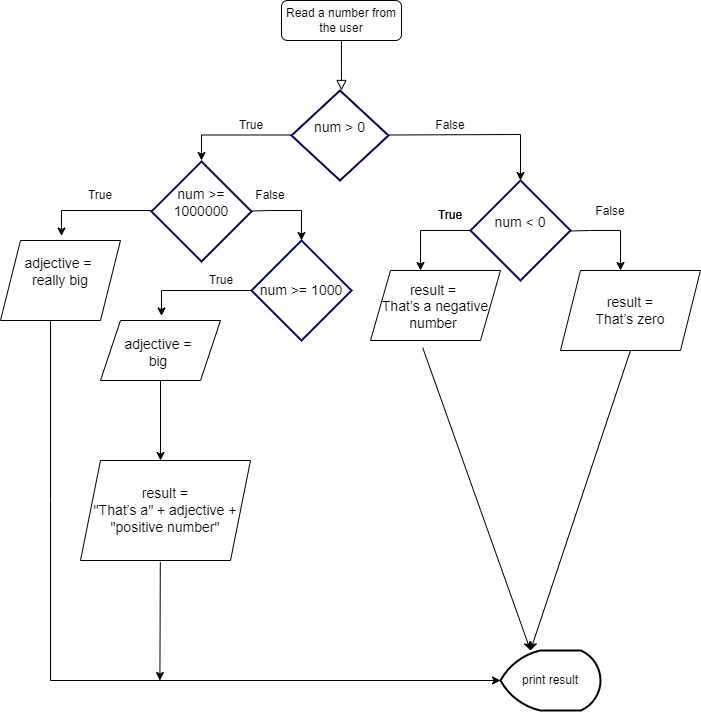

The diagram above was exported from draw.io. Its source (the exported page's mxGraphModel, read from the mxfile embedded in the PNG):
<mxGraphModel dx="1518" dy="900" grid="1" gridSize="10" guides="1" tooltips="1" connect="1" arrows="1" fold="1" page="1" pageScale="1" pageWidth="827" pageHeight="1169" math="0" shadow="0">
  <root>
    <mxCell id="WIyWlLk6GJQsqaUBKTNV-0" />
    <mxCell id="WIyWlLk6GJQsqaUBKTNV-1" parent="WIyWlLk6GJQsqaUBKTNV-0" />
    <mxCell id="WIyWlLk6GJQsqaUBKTNV-2" value="" style="rounded=0;html=1;jettySize=auto;orthogonalLoop=1;fontSize=11;endArrow=block;endFill=0;endSize=8;strokeWidth=1;shadow=0;labelBackgroundColor=none;edgeStyle=orthogonalEdgeStyle;" parent="WIyWlLk6GJQsqaUBKTNV-1" source="WIyWlLk6GJQsqaUBKTNV-3" edge="1">
      <mxGeometry relative="1" as="geometry">
        <mxPoint x="381" y="170" as="targetPoint" />
      </mxGeometry>
    </mxCell>
    <mxCell id="WIyWlLk6GJQsqaUBKTNV-3" value="Read a number from the user &lt;br/&gt;" style="rounded=1;whiteSpace=wrap;html=1;fontSize=12;glass=0;strokeWidth=1;shadow=0;" parent="WIyWlLk6GJQsqaUBKTNV-1" vertex="1">
      <mxGeometry x="321" y="80" width="120" height="40" as="geometry" />
    </mxCell>
    <mxCell id="aftQWzighkOdRvRr7BDk-2" value="&lt;font style=&quot;font-size: 14px;&quot;&gt;&lt;br&gt;&lt;br&gt;&lt;span class=&quot;fontstyle0&quot;&gt;num &amp;gt; 0&lt;/span&gt; &lt;br&gt;&lt;br style=&quot;font-style: normal; font-variant: normal; font-weight: normal; letter-spacing: normal; line-height: normal; orphans: 2; text-align: -webkit-auto; text-indent: 0px; text-transform: none; widows: 2; word-spacing: 0px; text-size-adjust: auto; -webkit-text-stroke-width: 0px;&quot;&gt;&lt;br&gt;&lt;br&gt;&lt;/font&gt;" style="strokeWidth=2;html=1;shape=mxgraph.flowchart.decision;whiteSpace=wrap;strokeColor=#000066;" vertex="1" parent="WIyWlLk6GJQsqaUBKTNV-1">
      <mxGeometry x="331" y="170" width="97" height="90" as="geometry" />
    </mxCell>
    <mxCell id="aftQWzighkOdRvRr7BDk-3" value="" style="endArrow=classic;html=1;rounded=0;" edge="1" parent="WIyWlLk6GJQsqaUBKTNV-1">
      <mxGeometry width="50" height="50" relative="1" as="geometry">
        <mxPoint x="331" y="214.5" as="sourcePoint" />
        <mxPoint x="241" y="240" as="targetPoint" />
        <Array as="points">
          <mxPoint x="241" y="214.5" />
        </Array>
      </mxGeometry>
    </mxCell>
    <mxCell id="aftQWzighkOdRvRr7BDk-27" value="True" style="text;strokeColor=none;align=center;fillColor=none;html=1;verticalAlign=middle;whiteSpace=wrap;rounded=0;" vertex="1" parent="WIyWlLk6GJQsqaUBKTNV-1">
      <mxGeometry x="261" y="190" width="60" height="30" as="geometry" />
    </mxCell>
    <mxCell id="aftQWzighkOdRvRr7BDk-29" value="False" style="text;strokeColor=none;align=center;fillColor=none;html=1;verticalAlign=middle;whiteSpace=wrap;rounded=0;" vertex="1" parent="WIyWlLk6GJQsqaUBKTNV-1">
      <mxGeometry x="460" y="190" width="60" height="30" as="geometry" />
    </mxCell>
    <mxCell id="aftQWzighkOdRvRr7BDk-31" value="" style="endArrow=classic;html=1;rounded=0;" edge="1" parent="WIyWlLk6GJQsqaUBKTNV-1">
      <mxGeometry width="50" height="50" relative="1" as="geometry">
        <mxPoint x="429" y="214.5" as="sourcePoint" />
        <mxPoint x="560" y="260" as="targetPoint" />
        <Array as="points">
          <mxPoint x="560" y="214" />
        </Array>
      </mxGeometry>
    </mxCell>
    <mxCell id="aftQWzighkOdRvRr7BDk-33" value="&lt;font style=&quot;font-size: 14px;&quot;&gt;&lt;br&gt;&lt;br&gt;&lt;span class=&quot;fontstyle0&quot;&gt;num &amp;gt;= 1000000&lt;/span&gt; &lt;br&gt;&lt;br style=&quot;font-style: normal; font-variant: normal; font-weight: normal; letter-spacing: normal; line-height: normal; orphans: 2; text-align: -webkit-auto; text-indent: 0px; text-transform: none; widows: 2; word-spacing: 0px; text-size-adjust: auto; -webkit-text-stroke-width: 0px;&quot;&gt;&lt;br&gt;&lt;br&gt;&lt;/font&gt;" style="strokeWidth=2;html=1;shape=mxgraph.flowchart.decision;whiteSpace=wrap;strokeColor=#000066;" vertex="1" parent="WIyWlLk6GJQsqaUBKTNV-1">
      <mxGeometry x="191" y="241" width="100" height="100" as="geometry" />
    </mxCell>
    <mxCell id="aftQWzighkOdRvRr7BDk-34" value="&lt;font style=&quot;font-size: 14px;&quot;&gt;&lt;br&gt;&lt;br&gt;&lt;span class=&quot;fontstyle0&quot;&gt;num &amp;lt; 0&lt;/span&gt; &lt;br&gt;&lt;br style=&quot;font-style: normal; font-variant: normal; font-weight: normal; letter-spacing: normal; line-height: normal; orphans: 2; text-align: -webkit-auto; text-indent: 0px; text-transform: none; widows: 2; word-spacing: 0px; text-size-adjust: auto; -webkit-text-stroke-width: 0px;&quot;&gt;&lt;br&gt;&lt;br&gt;&lt;/font&gt;" style="strokeWidth=2;html=1;shape=mxgraph.flowchart.decision;whiteSpace=wrap;strokeColor=#000066;" vertex="1" parent="WIyWlLk6GJQsqaUBKTNV-1">
      <mxGeometry x="510" y="260" width="100" height="100" as="geometry" />
    </mxCell>
    <mxCell id="aftQWzighkOdRvRr7BDk-36" value="" style="endArrow=classic;html=1;rounded=0;entryX=0.5;entryY=0;entryDx=0;entryDy=0;entryPerimeter=0;" edge="1" parent="WIyWlLk6GJQsqaUBKTNV-1" target="aftQWzighkOdRvRr7BDk-85">
      <mxGeometry width="50" height="50" relative="1" as="geometry">
        <mxPoint x="291" y="290.5" as="sourcePoint" />
        <mxPoint x="381" y="315.5" as="targetPoint" />
        <Array as="points">
          <mxPoint x="310" y="290" />
          <mxPoint x="341" y="290" />
        </Array>
      </mxGeometry>
    </mxCell>
    <mxCell id="aftQWzighkOdRvRr7BDk-37" value="" style="endArrow=classic;html=1;rounded=0;" edge="1" parent="WIyWlLk6GJQsqaUBKTNV-1">
      <mxGeometry width="50" height="50" relative="1" as="geometry">
        <mxPoint x="191" y="290" as="sourcePoint" />
        <mxPoint x="101" y="315.5" as="targetPoint" />
        <Array as="points">
          <mxPoint x="101" y="290" />
        </Array>
      </mxGeometry>
    </mxCell>
    <mxCell id="aftQWzighkOdRvRr7BDk-38" value="" style="endArrow=classic;html=1;rounded=0;" edge="1" parent="WIyWlLk6GJQsqaUBKTNV-1">
      <mxGeometry width="50" height="50" relative="1" as="geometry">
        <mxPoint x="510" y="310" as="sourcePoint" />
        <mxPoint x="460" y="350" as="targetPoint" />
        <Array as="points">
          <mxPoint x="460" y="310" />
        </Array>
      </mxGeometry>
    </mxCell>
    <mxCell id="aftQWzighkOdRvRr7BDk-39" value="" style="endArrow=classic;html=1;rounded=0;" edge="1" parent="WIyWlLk6GJQsqaUBKTNV-1">
      <mxGeometry width="50" height="50" relative="1" as="geometry">
        <mxPoint x="610" y="310.5" as="sourcePoint" />
        <mxPoint x="660" y="350" as="targetPoint" />
        <Array as="points">
          <mxPoint x="629" y="310" />
          <mxPoint x="660" y="310" />
        </Array>
      </mxGeometry>
    </mxCell>
    <mxCell id="aftQWzighkOdRvRr7BDk-40" value="True" style="text;strokeColor=none;align=center;fillColor=none;html=1;verticalAlign=middle;whiteSpace=wrap;rounded=0;" vertex="1" parent="WIyWlLk6GJQsqaUBKTNV-1">
      <mxGeometry x="460" y="280" width="60" height="30" as="geometry" />
    </mxCell>
    <mxCell id="aftQWzighkOdRvRr7BDk-41" value="False" style="text;strokeColor=none;align=center;fillColor=none;html=1;verticalAlign=middle;whiteSpace=wrap;rounded=0;" vertex="1" parent="WIyWlLk6GJQsqaUBKTNV-1">
      <mxGeometry x="620" y="276" width="60" height="30" as="geometry" />
    </mxCell>
    <mxCell id="aftQWzighkOdRvRr7BDk-78" value="&lt;font style=&quot;font-size: 14px;&quot;&gt;result = &lt;br&gt;That’s zero&lt;/font&gt;" style="shape=parallelogram;perimeter=parallelogramPerimeter;whiteSpace=wrap;html=1;fixedSize=1;" vertex="1" parent="WIyWlLk6GJQsqaUBKTNV-1">
      <mxGeometry x="600" y="350" width="140" height="80" as="geometry" />
    </mxCell>
    <mxCell id="aftQWzighkOdRvRr7BDk-79" value="&lt;font style=&quot;&quot;&gt;&lt;font style=&quot;font-size: 14px;&quot;&gt;&lt;br&gt;&lt;br&gt;&lt;span style=&quot;&quot; class=&quot;fontstyle0&quot;&gt;&amp;nbsp; &amp;nbsp; &amp;nbsp;&lt;br&gt;result =&amp;nbsp; &lt;br&gt;That’s a negative number&amp;nbsp;&lt;/span&gt;&lt;br&gt;&lt;br style=&quot;font-style: normal; font-variant: normal; font-weight: normal; letter-spacing: normal; line-height: normal; orphans: 2; text-align: -webkit-auto; text-indent: 0px; text-transform: none; widows: 2; word-spacing: 0px; text-size-adjust: auto; -webkit-text-stroke-width: 0px;&quot;&gt;&lt;br&gt;&lt;/font&gt;&lt;br&gt;&lt;/font&gt;" style="shape=parallelogram;perimeter=parallelogramPerimeter;whiteSpace=wrap;html=1;fixedSize=1;" vertex="1" parent="WIyWlLk6GJQsqaUBKTNV-1">
      <mxGeometry x="410" y="350" width="130" height="70" as="geometry" />
    </mxCell>
    <mxCell id="aftQWzighkOdRvRr7BDk-81" value="True" style="text;strokeColor=none;align=center;fillColor=none;html=1;verticalAlign=middle;whiteSpace=wrap;rounded=0;" vertex="1" parent="WIyWlLk6GJQsqaUBKTNV-1">
      <mxGeometry x="460" y="280" width="60" height="30" as="geometry" />
    </mxCell>
    <mxCell id="aftQWzighkOdRvRr7BDk-82" value="True" style="text;strokeColor=none;align=center;fillColor=none;html=1;verticalAlign=middle;whiteSpace=wrap;rounded=0;" vertex="1" parent="WIyWlLk6GJQsqaUBKTNV-1">
      <mxGeometry x="110" y="260" width="60" height="30" as="geometry" />
    </mxCell>
    <mxCell id="aftQWzighkOdRvRr7BDk-83" value="False" style="text;strokeColor=none;align=center;fillColor=none;html=1;verticalAlign=middle;whiteSpace=wrap;rounded=0;" vertex="1" parent="WIyWlLk6GJQsqaUBKTNV-1">
      <mxGeometry x="280" y="260" width="60" height="30" as="geometry" />
    </mxCell>
    <mxCell id="aftQWzighkOdRvRr7BDk-84" value="&lt;font style=&quot;font-size: 14px;&quot;&gt;&lt;br&gt;&lt;br&gt;&lt;span class=&quot;fontstyle0&quot;&gt;adjective =&amp;nbsp;&lt;br&gt;&amp;nbsp;really big&amp;nbsp;&lt;/span&gt;&lt;br&gt;&lt;br style=&quot;font-style: normal; font-variant: normal; font-weight: normal; letter-spacing: normal; line-height: normal; orphans: 2; text-align: -webkit-auto; text-indent: 0px; text-transform: none; widows: 2; word-spacing: 0px; text-size-adjust: auto; -webkit-text-stroke-width: 0px;&quot;&gt;&lt;br&gt;&lt;br&gt;&lt;/font&gt;" style="shape=parallelogram;perimeter=parallelogramPerimeter;whiteSpace=wrap;html=1;fixedSize=1;" vertex="1" parent="WIyWlLk6GJQsqaUBKTNV-1">
      <mxGeometry x="40" y="320" width="120" height="80" as="geometry" />
    </mxCell>
    <mxCell id="aftQWzighkOdRvRr7BDk-85" value="&lt;font style=&quot;font-size: 14px;&quot;&gt;num &amp;gt;= 1000&lt;/font&gt; &lt;br/&gt;" style="strokeWidth=2;html=1;shape=mxgraph.flowchart.decision;whiteSpace=wrap;strokeColor=#000066;" vertex="1" parent="WIyWlLk6GJQsqaUBKTNV-1">
      <mxGeometry x="291" y="320" width="100" height="100" as="geometry" />
    </mxCell>
    <mxCell id="aftQWzighkOdRvRr7BDk-88" value="" style="endArrow=classic;html=1;rounded=0;" edge="1" parent="WIyWlLk6GJQsqaUBKTNV-1">
      <mxGeometry width="50" height="50" relative="1" as="geometry">
        <mxPoint x="291" y="370" as="sourcePoint" />
        <mxPoint x="201" y="395.5" as="targetPoint" />
        <Array as="points">
          <mxPoint x="201" y="370" />
        </Array>
      </mxGeometry>
    </mxCell>
    <mxCell id="aftQWzighkOdRvRr7BDk-89" value="True" style="text;strokeColor=none;align=center;fillColor=none;html=1;verticalAlign=middle;whiteSpace=wrap;rounded=0;" vertex="1" parent="WIyWlLk6GJQsqaUBKTNV-1">
      <mxGeometry x="231" y="345" width="60" height="30" as="geometry" />
    </mxCell>
    <mxCell id="aftQWzighkOdRvRr7BDk-90" value="&lt;font style=&quot;font-size: 14px;&quot;&gt;&lt;br&gt;adjective =&amp;nbsp; &lt;br&gt;big&amp;nbsp;&lt;/font&gt;&lt;p&gt;&lt;/p&gt;" style="shape=parallelogram;perimeter=parallelogramPerimeter;whiteSpace=wrap;html=1;fixedSize=1;" vertex="1" parent="WIyWlLk6GJQsqaUBKTNV-1">
      <mxGeometry x="140" y="400" width="120" height="60" as="geometry" />
    </mxCell>
    <mxCell id="aftQWzighkOdRvRr7BDk-100" value="" style="endArrow=classic;html=1;rounded=0;exitX=0.5;exitY=1;exitDx=0;exitDy=0;" edge="1" parent="WIyWlLk6GJQsqaUBKTNV-1" source="aftQWzighkOdRvRr7BDk-90">
      <mxGeometry width="50" height="50" relative="1" as="geometry">
        <mxPoint x="240" y="540" as="sourcePoint" />
        <mxPoint x="200" y="540" as="targetPoint" />
        <Array as="points">
          <mxPoint x="200" y="540" />
        </Array>
      </mxGeometry>
    </mxCell>
    <mxCell id="aftQWzighkOdRvRr7BDk-102" value="" style="endArrow=classic;html=1;rounded=0;exitX=0;exitY=1;exitDx=0;exitDy=0;entryX=0;entryY=0.5;entryDx=0;entryDy=0;entryPerimeter=0;" edge="1" parent="WIyWlLk6GJQsqaUBKTNV-1" target="aftQWzighkOdRvRr7BDk-106">
      <mxGeometry width="50" height="50" relative="1" as="geometry">
        <mxPoint x="90" y="400" as="sourcePoint" />
        <mxPoint x="540" y="760" as="targetPoint" />
        <Array as="points">
          <mxPoint x="90" y="580" />
          <mxPoint x="90" y="760" />
        </Array>
      </mxGeometry>
    </mxCell>
    <mxCell id="aftQWzighkOdRvRr7BDk-103" value="" style="endArrow=classic;html=1;rounded=0;exitX=0.44;exitY=1.015;exitDx=0;exitDy=0;exitPerimeter=0;" edge="1" parent="WIyWlLk6GJQsqaUBKTNV-1">
      <mxGeometry width="50" height="50" relative="1" as="geometry">
        <mxPoint x="199.80999999999986" y="641.5000000000002" as="sourcePoint" />
        <mxPoint x="199.41" y="760" as="targetPoint" />
        <Array as="points">
          <mxPoint x="199.41" y="760" />
        </Array>
      </mxGeometry>
    </mxCell>
    <mxCell id="aftQWzighkOdRvRr7BDk-104" value="" style="endArrow=classic;html=1;rounded=0;exitX=0.5;exitY=1;exitDx=0;exitDy=0;" edge="1" parent="WIyWlLk6GJQsqaUBKTNV-1" source="aftQWzighkOdRvRr7BDk-78">
      <mxGeometry width="50" height="50" relative="1" as="geometry">
        <mxPoint x="570.0000000000001" y="612" as="sourcePoint" />
        <mxPoint x="570.0000000000001" y="730" as="targetPoint" />
        <Array as="points">
          <mxPoint x="570.0000000000001" y="730" />
        </Array>
      </mxGeometry>
    </mxCell>
    <mxCell id="aftQWzighkOdRvRr7BDk-105" value="" style="endArrow=classic;html=1;rounded=0;exitX=0.402;exitY=1.104;exitDx=0;exitDy=0;exitPerimeter=0;" edge="1" parent="WIyWlLk6GJQsqaUBKTNV-1" source="aftQWzighkOdRvRr7BDk-79">
      <mxGeometry width="50" height="50" relative="1" as="geometry">
        <mxPoint x="570" y="612" as="sourcePoint" />
        <mxPoint x="570" y="730" as="targetPoint" />
        <Array as="points">
          <mxPoint x="570" y="730" />
        </Array>
      </mxGeometry>
    </mxCell>
    <mxCell id="aftQWzighkOdRvRr7BDk-106" value="print result" style="strokeWidth=2;html=1;shape=mxgraph.flowchart.display;whiteSpace=wrap;" vertex="1" parent="WIyWlLk6GJQsqaUBKTNV-1">
      <mxGeometry x="540" y="730" width="100" height="60" as="geometry" />
    </mxCell>
    <mxCell id="aftQWzighkOdRvRr7BDk-109" value="&lt;font style=&quot;font-size: 14px;&quot;&gt;result =&lt;br&gt;&quot;That’s a&quot; + adjective + &quot;positive number&quot;&lt;/font&gt;" style="shape=parallelogram;perimeter=parallelogramPerimeter;whiteSpace=wrap;html=1;fixedSize=1;" vertex="1" parent="WIyWlLk6GJQsqaUBKTNV-1">
      <mxGeometry x="120" y="540" width="170" height="100" as="geometry" />
    </mxCell>
  </root>
</mxGraphModel>